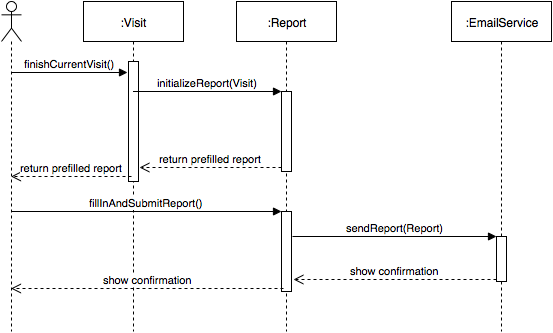

The diagram above was exported from draw.io. Its source (the exported page's mxGraphModel, read from the mxfile embedded in the PNG):
<mxGraphModel dx="950" dy="578" grid="1" gridSize="10" guides="1" tooltips="1" connect="1" arrows="1" fold="1" page="1" pageScale="1" pageWidth="826" pageHeight="1169" background="#ffffff" math="0" shadow="0">
  <root>
    <mxCell id="0" />
    <mxCell id="1" parent="0" />
    <mxCell id="2" value="" style="shape=umlLifeline;participant=umlActor;perimeter=lifelinePerimeter;whiteSpace=wrap;html=1;container=1;collapsible=0;recursiveResize=0;verticalAlign=top;spacingTop=36;labelBackgroundColor=#ffffff;outlineConnect=0;" parent="1" vertex="1">
      <mxGeometry x="90" y="100" width="20" height="330" as="geometry" />
    </mxCell>
    <mxCell id="3" value=":Visit" style="shape=umlLifeline;perimeter=lifelinePerimeter;whiteSpace=wrap;html=1;container=1;collapsible=0;recursiveResize=0;outlineConnect=0;" parent="1" vertex="1">
      <mxGeometry x="172" y="100" width="100" height="330" as="geometry" />
    </mxCell>
    <mxCell id="7" value="" style="html=1;points=[];perimeter=orthogonalPerimeter;" parent="3" vertex="1">
      <mxGeometry x="45" y="60" width="10" height="120" as="geometry" />
    </mxCell>
    <mxCell id="5" value=":Report" style="shape=umlLifeline;perimeter=lifelinePerimeter;whiteSpace=wrap;html=1;container=1;collapsible=0;recursiveResize=0;outlineConnect=0;" parent="1" vertex="1">
      <mxGeometry x="325" y="100" width="100" height="330" as="geometry" />
    </mxCell>
    <mxCell id="9" value="" style="html=1;points=[];perimeter=orthogonalPerimeter;" parent="5" vertex="1">
      <mxGeometry x="45" y="90" width="10" height="80" as="geometry" />
    </mxCell>
    <mxCell id="12" value="" style="html=1;points=[];perimeter=orthogonalPerimeter;" parent="5" vertex="1">
      <mxGeometry x="45" y="210" width="10" height="80" as="geometry" />
    </mxCell>
    <mxCell id="10" value="initializeReport(Visit)" style="html=1;verticalAlign=bottom;endArrow=block;entryX=0;entryY=0;" parent="1" source="3" target="9" edge="1">
      <mxGeometry relative="1" as="geometry">
        <mxPoint x="300" y="190" as="sourcePoint" />
      </mxGeometry>
    </mxCell>
    <mxCell id="11" value="return prefilled report&lt;br&gt;" style="html=1;verticalAlign=bottom;endArrow=open;dashed=1;endSize=8;exitX=0;exitY=0.95;" parent="1" source="9" edge="1">
      <mxGeometry relative="1" as="geometry">
        <mxPoint x="228" y="266" as="targetPoint" />
      </mxGeometry>
    </mxCell>
    <mxCell id="13" value="fillInAndSubmitReport()" style="html=1;verticalAlign=bottom;endArrow=block;entryX=0;entryY=0;" parent="1" source="2" target="12" edge="1">
      <mxGeometry relative="1" as="geometry">
        <mxPoint x="300" y="310" as="sourcePoint" />
      </mxGeometry>
    </mxCell>
    <mxCell id="15" value=":EmailService" style="shape=umlLifeline;perimeter=lifelinePerimeter;whiteSpace=wrap;html=1;container=1;collapsible=0;recursiveResize=0;outlineConnect=0;" parent="1" vertex="1">
      <mxGeometry x="540" y="100" width="100" height="330" as="geometry" />
    </mxCell>
    <mxCell id="22" value="" style="html=1;points=[];perimeter=orthogonalPerimeter;" parent="15" vertex="1">
      <mxGeometry x="45" y="235" width="10" height="45" as="geometry" />
    </mxCell>
    <mxCell id="16" value="finishCurrentVisit()" style="html=1;verticalAlign=bottom;endArrow=block;entryX=-0.1;entryY=0.088;entryPerimeter=0;" parent="1" source="2" target="7" edge="1">
      <mxGeometry width="80" relative="1" as="geometry">
        <mxPoint x="100" y="160" as="sourcePoint" />
        <mxPoint x="180" y="160" as="targetPoint" />
      </mxGeometry>
    </mxCell>
    <mxCell id="23" value="sendReport(Report)" style="html=1;verticalAlign=bottom;endArrow=block;entryX=0;entryY=0;" parent="1" target="22" edge="1">
      <mxGeometry relative="1" as="geometry">
        <mxPoint x="381" y="335" as="sourcePoint" />
      </mxGeometry>
    </mxCell>
    <mxCell id="24" value="show confirmation&lt;br&gt;" style="html=1;verticalAlign=bottom;endArrow=open;dashed=1;endSize=8;exitX=0;exitY=0.95;" parent="1" source="22" edge="1">
      <mxGeometry relative="1" as="geometry">
        <mxPoint x="382" y="378" as="targetPoint" />
      </mxGeometry>
    </mxCell>
    <mxCell id="25" value="return prefilled report&lt;br&gt;" style="html=1;verticalAlign=bottom;endArrow=open;dashed=1;endSize=8;exitX=0.3;exitY=0.958;exitPerimeter=0;" edge="1" parent="1" source="7" target="2">
      <mxGeometry relative="1" as="geometry">
        <mxPoint x="212" y="270" as="sourcePoint" />
        <mxPoint x="132" y="270" as="targetPoint" />
      </mxGeometry>
    </mxCell>
    <mxCell id="27" value="show confirmation&lt;br&gt;" style="html=1;verticalAlign=bottom;endArrow=open;dashed=1;endSize=8;exitX=0.2;exitY=0.963;exitPerimeter=0;" edge="1" parent="1" source="12" target="2">
      <mxGeometry relative="1" as="geometry">
        <mxPoint x="360" y="390" as="sourcePoint" />
        <mxPoint x="280" y="390" as="targetPoint" />
      </mxGeometry>
    </mxCell>
  </root>
</mxGraphModel>